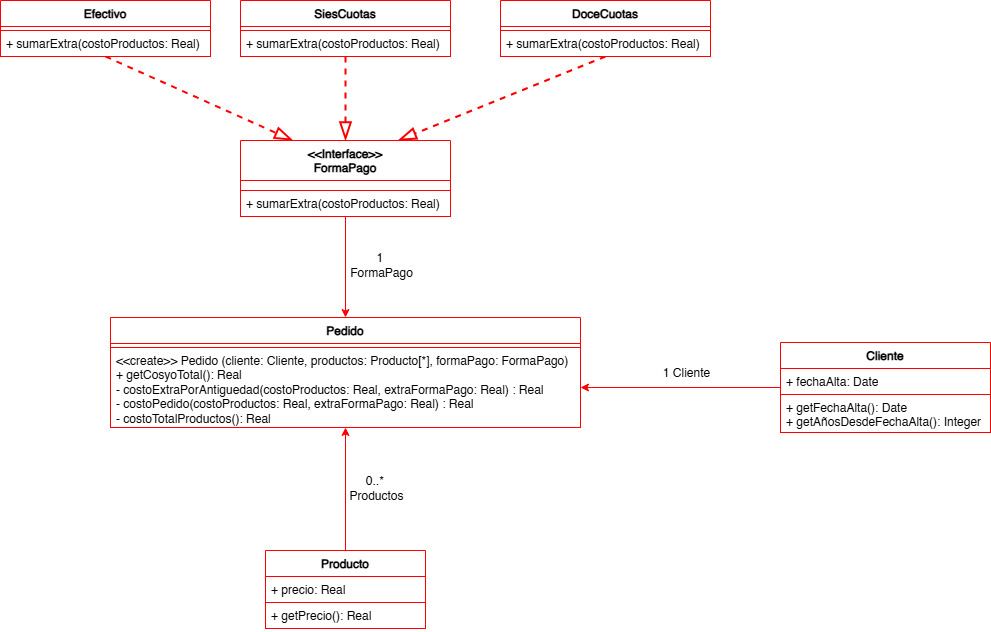

The diagram above was exported from draw.io. Its source (the exported page's mxGraphModel, read from the mxfile embedded in the PNG):
<mxGraphModel dx="1393" dy="760" grid="1" gridSize="10" guides="1" tooltips="1" connect="1" arrows="1" fold="1" page="1" pageScale="1" pageWidth="1600" pageHeight="900" math="0" shadow="0">
  <root>
    <mxCell id="0" />
    <mxCell id="1" parent="0" />
    <mxCell id="UNvVFdSJPJy8d3qCf2Ph-41" style="edgeStyle=orthogonalEdgeStyle;rounded=0;orthogonalLoop=1;jettySize=auto;html=1;exitX=0;exitY=0.5;exitDx=0;exitDy=0;entryX=1;entryY=0.5;entryDx=0;entryDy=0;strokeColor=light-dark(#FF0000,#FF0000);" edge="1" parent="1" source="UNvVFdSJPJy8d3qCf2Ph-1" target="UNvVFdSJPJy8d3qCf2Ph-10">
      <mxGeometry relative="1" as="geometry" />
    </mxCell>
    <mxCell id="UNvVFdSJPJy8d3qCf2Ph-43" value="1 Cliente" style="edgeLabel;html=1;align=center;verticalAlign=middle;resizable=0;points=[];fontSize=12;" vertex="1" connectable="0" parent="UNvVFdSJPJy8d3qCf2Ph-41">
      <mxGeometry x="-0.05" relative="1" as="geometry">
        <mxPoint y="-15" as="offset" />
      </mxGeometry>
    </mxCell>
    <mxCell id="UNvVFdSJPJy8d3qCf2Ph-1" value="Cliente" style="swimlane;fontStyle=1;align=center;verticalAlign=top;childLayout=stackLayout;horizontal=1;startSize=26;horizontalStack=0;resizeParent=1;resizeParentMax=0;resizeLast=0;collapsible=1;marginBottom=0;whiteSpace=wrap;html=1;strokeColor=light-dark(#FF0000,#FF0000);" vertex="1" parent="1">
      <mxGeometry x="1150" y="562" width="210" height="90" as="geometry" />
    </mxCell>
    <mxCell id="UNvVFdSJPJy8d3qCf2Ph-2" value="+ fechaAlta: Date" style="text;strokeColor=light-dark(#FF0000,#FF0000);fillColor=default;align=left;verticalAlign=top;spacingLeft=4;spacingRight=4;overflow=hidden;rotatable=0;points=[[0,0.5],[1,0.5]];portConstraint=eastwest;whiteSpace=wrap;html=1;" vertex="1" parent="UNvVFdSJPJy8d3qCf2Ph-1">
      <mxGeometry y="26" width="210" height="26" as="geometry" />
    </mxCell>
    <mxCell id="UNvVFdSJPJy8d3qCf2Ph-4" value="+ getFechaAlta(): Date&lt;div&gt;+ getAñosDesdeFechaAlta(): Integer&lt;/div&gt;" style="text;strokeColor=light-dark(#FF0000,#FF0000);fillColor=default;align=left;verticalAlign=top;spacingLeft=4;spacingRight=4;overflow=hidden;rotatable=0;points=[[0,0.5],[1,0.5]];portConstraint=eastwest;whiteSpace=wrap;html=1;" vertex="1" parent="UNvVFdSJPJy8d3qCf2Ph-1">
      <mxGeometry y="52" width="210" height="38" as="geometry" />
    </mxCell>
    <mxCell id="UNvVFdSJPJy8d3qCf2Ph-11" style="edgeStyle=orthogonalEdgeStyle;rounded=0;orthogonalLoop=1;jettySize=auto;html=1;exitX=0.5;exitY=0;exitDx=0;exitDy=0;entryX=0.5;entryY=1;entryDx=0;entryDy=0;strokeColor=light-dark(#FF0000,#FF0000);" edge="1" parent="1" source="UNvVFdSJPJy8d3qCf2Ph-5" target="UNvVFdSJPJy8d3qCf2Ph-8">
      <mxGeometry relative="1" as="geometry" />
    </mxCell>
    <mxCell id="UNvVFdSJPJy8d3qCf2Ph-14" value="0..*&amp;nbsp;&lt;div&gt;Productos&lt;/div&gt;" style="edgeLabel;html=1;align=center;verticalAlign=middle;resizable=0;points=[];fontSize=12;" vertex="1" connectable="0" parent="UNvVFdSJPJy8d3qCf2Ph-11">
      <mxGeometry x="0.0196" relative="1" as="geometry">
        <mxPoint x="30" as="offset" />
      </mxGeometry>
    </mxCell>
    <mxCell id="UNvVFdSJPJy8d3qCf2Ph-5" value="Producto" style="swimlane;fontStyle=1;align=center;verticalAlign=top;childLayout=stackLayout;horizontal=1;startSize=26;horizontalStack=0;resizeParent=1;resizeParentMax=0;resizeLast=0;collapsible=1;marginBottom=0;whiteSpace=wrap;html=1;strokeColor=light-dark(#FF0000,#FF0000);" vertex="1" parent="1">
      <mxGeometry x="635" y="770" width="160" height="78" as="geometry" />
    </mxCell>
    <mxCell id="UNvVFdSJPJy8d3qCf2Ph-6" value="+ precio: Real" style="text;strokeColor=light-dark(#FF0000,#FF0000);fillColor=default;align=left;verticalAlign=top;spacingLeft=4;spacingRight=4;overflow=hidden;rotatable=0;points=[[0,0.5],[1,0.5]];portConstraint=eastwest;whiteSpace=wrap;html=1;" vertex="1" parent="UNvVFdSJPJy8d3qCf2Ph-5">
      <mxGeometry y="26" width="160" height="26" as="geometry" />
    </mxCell>
    <mxCell id="UNvVFdSJPJy8d3qCf2Ph-7" value="+ getPrecio(): Real" style="text;strokeColor=light-dark(#FF0000,#FF0000);fillColor=default;align=left;verticalAlign=top;spacingLeft=4;spacingRight=4;overflow=hidden;rotatable=0;points=[[0,0.5],[1,0.5]];portConstraint=eastwest;whiteSpace=wrap;html=1;" vertex="1" parent="UNvVFdSJPJy8d3qCf2Ph-5">
      <mxGeometry y="52" width="160" height="26" as="geometry" />
    </mxCell>
    <mxCell id="UNvVFdSJPJy8d3qCf2Ph-8" value="Pedido" style="swimlane;fontStyle=1;align=center;verticalAlign=top;childLayout=stackLayout;horizontal=1;startSize=26;horizontalStack=0;resizeParent=1;resizeParentMax=0;resizeLast=0;collapsible=1;marginBottom=0;whiteSpace=wrap;html=1;strokeColor=light-dark(#FF0000,#FF0000);" vertex="1" parent="1">
      <mxGeometry x="480" y="537" width="470" height="110" as="geometry" />
    </mxCell>
    <mxCell id="UNvVFdSJPJy8d3qCf2Ph-9" value="" style="text;strokeColor=light-dark(#FF0000,#FF0000);fillColor=default;align=left;verticalAlign=top;spacingLeft=4;spacingRight=4;overflow=hidden;rotatable=0;points=[[0,0.5],[1,0.5]];portConstraint=eastwest;whiteSpace=wrap;html=1;" vertex="1" parent="UNvVFdSJPJy8d3qCf2Ph-8">
      <mxGeometry y="26" width="470" height="4" as="geometry" />
    </mxCell>
    <mxCell id="UNvVFdSJPJy8d3qCf2Ph-10" value="&amp;lt;&amp;lt;create&amp;gt;&amp;gt; Pedido (cliente: Cliente, productos: Producto[*], formaPago: FormaPago)&lt;div&gt;+ getCosyoTotal(): Real&lt;/div&gt;&lt;div&gt;- costoExtraPorAntiguedad(costoProductos: Real, extraFormaPago: Real) : Real&lt;/div&gt;&lt;div&gt;- costoPedido(costoProductos: Real, extraFormaPago: Real) : Real&lt;/div&gt;&lt;div&gt;- costoTotalProductos(): Real&lt;/div&gt;" style="text;strokeColor=light-dark(#FF0000,#FF0000);fillColor=default;align=left;verticalAlign=top;spacingLeft=4;spacingRight=4;overflow=hidden;rotatable=0;points=[[0,0.5],[1,0.5]];portConstraint=eastwest;whiteSpace=wrap;html=1;" vertex="1" parent="UNvVFdSJPJy8d3qCf2Ph-8">
      <mxGeometry y="30" width="470" height="80" as="geometry" />
    </mxCell>
    <mxCell id="UNvVFdSJPJy8d3qCf2Ph-40" style="edgeStyle=orthogonalEdgeStyle;rounded=0;orthogonalLoop=1;jettySize=auto;html=1;exitX=0.5;exitY=1;exitDx=0;exitDy=0;entryX=0.5;entryY=0;entryDx=0;entryDy=0;strokeColor=light-dark(#FF0000,#FF0000);" edge="1" parent="1" source="UNvVFdSJPJy8d3qCf2Ph-15" target="UNvVFdSJPJy8d3qCf2Ph-8">
      <mxGeometry relative="1" as="geometry" />
    </mxCell>
    <mxCell id="UNvVFdSJPJy8d3qCf2Ph-42" value="1&amp;nbsp;&lt;div&gt;FormaPago&lt;/div&gt;" style="edgeLabel;html=1;align=center;verticalAlign=middle;resizable=0;points=[];fontSize=12;" vertex="1" connectable="0" parent="UNvVFdSJPJy8d3qCf2Ph-40">
      <mxGeometry x="-0.0495" y="-4" relative="1" as="geometry">
        <mxPoint x="39" as="offset" />
      </mxGeometry>
    </mxCell>
    <mxCell id="UNvVFdSJPJy8d3qCf2Ph-15" value="&lt;div&gt;&amp;lt;&amp;lt;Interface&amp;gt;&amp;gt;&lt;/div&gt;FormaPago" style="swimlane;fontStyle=1;align=center;verticalAlign=top;childLayout=stackLayout;horizontal=1;startSize=40;horizontalStack=0;resizeParent=1;resizeParentMax=0;resizeLast=0;collapsible=1;marginBottom=0;whiteSpace=wrap;html=1;strokeColor=light-dark(#FF0000,#FF0000);" vertex="1" parent="1">
      <mxGeometry x="610" y="360" width="210" height="76" as="geometry" />
    </mxCell>
    <mxCell id="UNvVFdSJPJy8d3qCf2Ph-16" value="" style="text;strokeColor=light-dark(#FF0000,#FF0000);fillColor=default;align=left;verticalAlign=top;spacingLeft=4;spacingRight=4;overflow=hidden;rotatable=0;points=[[0,0.5],[1,0.5]];portConstraint=eastwest;whiteSpace=wrap;html=1;" vertex="1" parent="UNvVFdSJPJy8d3qCf2Ph-15">
      <mxGeometry y="40" width="210" height="10" as="geometry" />
    </mxCell>
    <mxCell id="UNvVFdSJPJy8d3qCf2Ph-17" value="+ sumarExtra(costoProductos: Real)" style="text;strokeColor=light-dark(#FF0000,#FF0000);fillColor=default;align=left;verticalAlign=top;spacingLeft=4;spacingRight=4;overflow=hidden;rotatable=0;points=[[0,0.5],[1,0.5]];portConstraint=eastwest;whiteSpace=wrap;html=1;" vertex="1" parent="UNvVFdSJPJy8d3qCf2Ph-15">
      <mxGeometry y="50" width="210" height="26" as="geometry" />
    </mxCell>
    <mxCell id="UNvVFdSJPJy8d3qCf2Ph-39" style="rounded=0;orthogonalLoop=1;jettySize=auto;html=1;exitX=0.5;exitY=1;exitDx=0;exitDy=0;entryX=0.25;entryY=0;entryDx=0;entryDy=0;strokeColor=light-dark(#FF0000,#FF0000);endArrow=blockThin;endFill=0;endSize=14;strokeWidth=2;dashed=1;" edge="1" parent="1" source="UNvVFdSJPJy8d3qCf2Ph-22" target="UNvVFdSJPJy8d3qCf2Ph-15">
      <mxGeometry relative="1" as="geometry" />
    </mxCell>
    <mxCell id="UNvVFdSJPJy8d3qCf2Ph-22" value="Efectivo" style="swimlane;fontStyle=1;align=center;verticalAlign=top;childLayout=stackLayout;horizontal=1;startSize=26;horizontalStack=0;resizeParent=1;resizeParentMax=0;resizeLast=0;collapsible=1;marginBottom=0;whiteSpace=wrap;html=1;strokeColor=light-dark(#FF0000,#FF0000);" vertex="1" parent="1">
      <mxGeometry x="370" y="220" width="210" height="56" as="geometry" />
    </mxCell>
    <mxCell id="UNvVFdSJPJy8d3qCf2Ph-23" value="" style="text;strokeColor=light-dark(#FF0000,#FF0000);fillColor=default;align=left;verticalAlign=top;spacingLeft=4;spacingRight=4;overflow=hidden;rotatable=0;points=[[0,0.5],[1,0.5]];portConstraint=eastwest;whiteSpace=wrap;html=1;" vertex="1" parent="UNvVFdSJPJy8d3qCf2Ph-22">
      <mxGeometry y="26" width="210" height="4" as="geometry" />
    </mxCell>
    <mxCell id="UNvVFdSJPJy8d3qCf2Ph-24" value="+ sumarExtra(costoProductos: Real)" style="text;strokeColor=light-dark(#FF0000,#FF0000);fillColor=default;align=left;verticalAlign=top;spacingLeft=4;spacingRight=4;overflow=hidden;rotatable=0;points=[[0,0.5],[1,0.5]];portConstraint=eastwest;whiteSpace=wrap;html=1;" vertex="1" parent="UNvVFdSJPJy8d3qCf2Ph-22">
      <mxGeometry y="30" width="210" height="26" as="geometry" />
    </mxCell>
    <mxCell id="UNvVFdSJPJy8d3qCf2Ph-38" style="rounded=0;orthogonalLoop=1;jettySize=auto;html=1;exitX=0.5;exitY=1;exitDx=0;exitDy=0;entryX=0.75;entryY=0;entryDx=0;entryDy=0;strokeColor=light-dark(#FF0000,#FF0000);endArrow=blockThin;endFill=0;endSize=14;strokeWidth=2;dashed=1;" edge="1" parent="1" source="UNvVFdSJPJy8d3qCf2Ph-31" target="UNvVFdSJPJy8d3qCf2Ph-15">
      <mxGeometry relative="1" as="geometry" />
    </mxCell>
    <mxCell id="UNvVFdSJPJy8d3qCf2Ph-31" value="DoceCuotas" style="swimlane;fontStyle=1;align=center;verticalAlign=top;childLayout=stackLayout;horizontal=1;startSize=26;horizontalStack=0;resizeParent=1;resizeParentMax=0;resizeLast=0;collapsible=1;marginBottom=0;whiteSpace=wrap;html=1;strokeColor=light-dark(#FF0000,#FF0000);" vertex="1" parent="1">
      <mxGeometry x="870" y="220" width="210" height="56" as="geometry" />
    </mxCell>
    <mxCell id="UNvVFdSJPJy8d3qCf2Ph-32" value="" style="text;strokeColor=light-dark(#FF0000,#FF0000);fillColor=default;align=left;verticalAlign=top;spacingLeft=4;spacingRight=4;overflow=hidden;rotatable=0;points=[[0,0.5],[1,0.5]];portConstraint=eastwest;whiteSpace=wrap;html=1;" vertex="1" parent="UNvVFdSJPJy8d3qCf2Ph-31">
      <mxGeometry y="26" width="210" height="4" as="geometry" />
    </mxCell>
    <mxCell id="UNvVFdSJPJy8d3qCf2Ph-33" value="+ sumarExtra(costoProductos: Real)" style="text;strokeColor=light-dark(#FF0000,#FF0000);fillColor=default;align=left;verticalAlign=top;spacingLeft=4;spacingRight=4;overflow=hidden;rotatable=0;points=[[0,0.5],[1,0.5]];portConstraint=eastwest;whiteSpace=wrap;html=1;" vertex="1" parent="UNvVFdSJPJy8d3qCf2Ph-31">
      <mxGeometry y="30" width="210" height="26" as="geometry" />
    </mxCell>
    <mxCell id="UNvVFdSJPJy8d3qCf2Ph-37" style="edgeStyle=orthogonalEdgeStyle;rounded=0;orthogonalLoop=1;jettySize=auto;html=1;exitX=0.5;exitY=1;exitDx=0;exitDy=0;entryX=0.5;entryY=0;entryDx=0;entryDy=0;endArrow=blockThin;endFill=0;dashed=1;endSize=14;strokeColor=light-dark(#FF0000,#FF0000);strokeWidth=2;" edge="1" parent="1" source="UNvVFdSJPJy8d3qCf2Ph-34" target="UNvVFdSJPJy8d3qCf2Ph-15">
      <mxGeometry relative="1" as="geometry" />
    </mxCell>
    <mxCell id="UNvVFdSJPJy8d3qCf2Ph-34" value="SiesCuotas" style="swimlane;fontStyle=1;align=center;verticalAlign=top;childLayout=stackLayout;horizontal=1;startSize=26;horizontalStack=0;resizeParent=1;resizeParentMax=0;resizeLast=0;collapsible=1;marginBottom=0;whiteSpace=wrap;html=1;strokeColor=light-dark(#FF0000,#FF0000);" vertex="1" parent="1">
      <mxGeometry x="610" y="220" width="210" height="56" as="geometry" />
    </mxCell>
    <mxCell id="UNvVFdSJPJy8d3qCf2Ph-35" value="" style="text;strokeColor=light-dark(#FF0000,#FF0000);fillColor=default;align=left;verticalAlign=top;spacingLeft=4;spacingRight=4;overflow=hidden;rotatable=0;points=[[0,0.5],[1,0.5]];portConstraint=eastwest;whiteSpace=wrap;html=1;" vertex="1" parent="UNvVFdSJPJy8d3qCf2Ph-34">
      <mxGeometry y="26" width="210" height="4" as="geometry" />
    </mxCell>
    <mxCell id="UNvVFdSJPJy8d3qCf2Ph-36" value="+ sumarExtra(costoProductos: Real)" style="text;strokeColor=light-dark(#FF0000,#FF0000);fillColor=default;align=left;verticalAlign=top;spacingLeft=4;spacingRight=4;overflow=hidden;rotatable=0;points=[[0,0.5],[1,0.5]];portConstraint=eastwest;whiteSpace=wrap;html=1;" vertex="1" parent="UNvVFdSJPJy8d3qCf2Ph-34">
      <mxGeometry y="30" width="210" height="26" as="geometry" />
    </mxCell>
  </root>
</mxGraphModel>